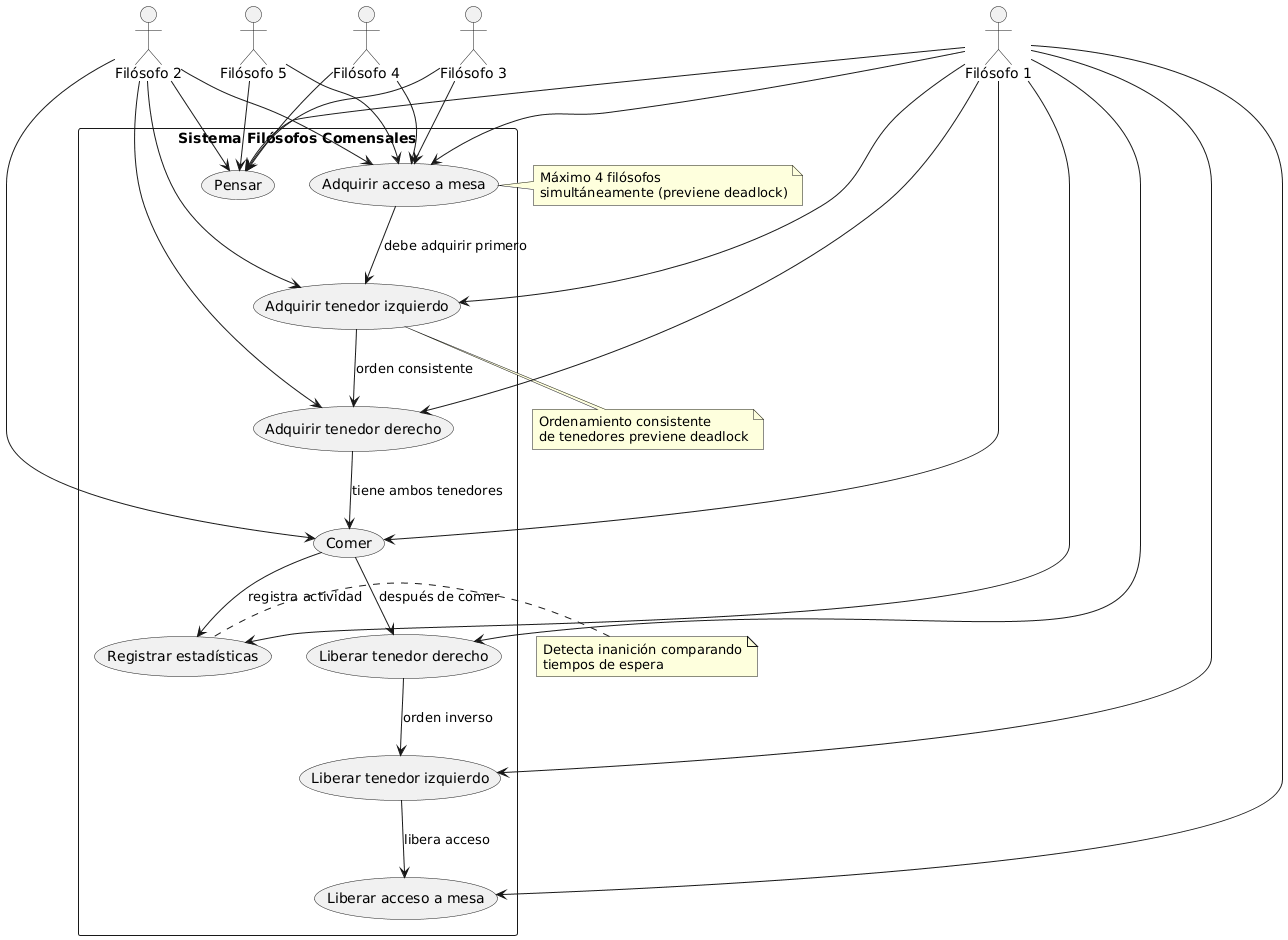

The diagram above was rendered by PlantUML. Its source (embedded in the PNG):
@startuml
actor "Filósofo 1" as F1
actor "Filósofo 2" as F2
actor "Filósofo 3" as F3
actor "Filósofo 4" as F4
actor "Filósofo 5" as F5

rectangle "Sistema Filósofos Comensales" {
    usecase "Pensar" as UC1
    usecase "Adquirir acceso a mesa" as UC2
    usecase "Adquirir tenedor izquierdo" as UC3
    usecase "Adquirir tenedor derecho" as UC4
    usecase "Comer" as UC5
    usecase "Liberar tenedor derecho" as UC6
    usecase "Liberar tenedor izquierdo" as UC7
    usecase "Liberar acceso a mesa" as UC8
    usecase "Registrar estadísticas" as UC9
}

F1 --> UC1
F1 --> UC2
F1 --> UC3
F1 --> UC4
F1 --> UC5
F1 --> UC6
F1 --> UC7
F1 --> UC8
F1 --> UC9

F2 --> UC1
F2 --> UC2
F2 --> UC3
F2 --> UC4
F2 --> UC5
F3 --> UC1
F3 --> UC2
F4 --> UC1
F4 --> UC2
F5 --> UC1
F5 --> UC2

UC2 --> UC3 : "debe adquirir primero"
UC3 --> UC4 : "orden consistente"
UC4 --> UC5 : "tiene ambos tenedores"
UC5 --> UC6 : "después de comer"
UC6 --> UC7 : "orden inverso"
UC7 --> UC8 : "libera acceso"
UC5 --> UC9 : "registra actividad"

note right of UC2
    Máximo 4 filósofos
    simultáneamente (previene deadlock)
end note

note bottom of UC3
    Ordenamiento consistente
    de tenedores previene deadlock
end note

note left of UC9
    Detecta inanición comparando
    tiempos de espera
end note
@enduml